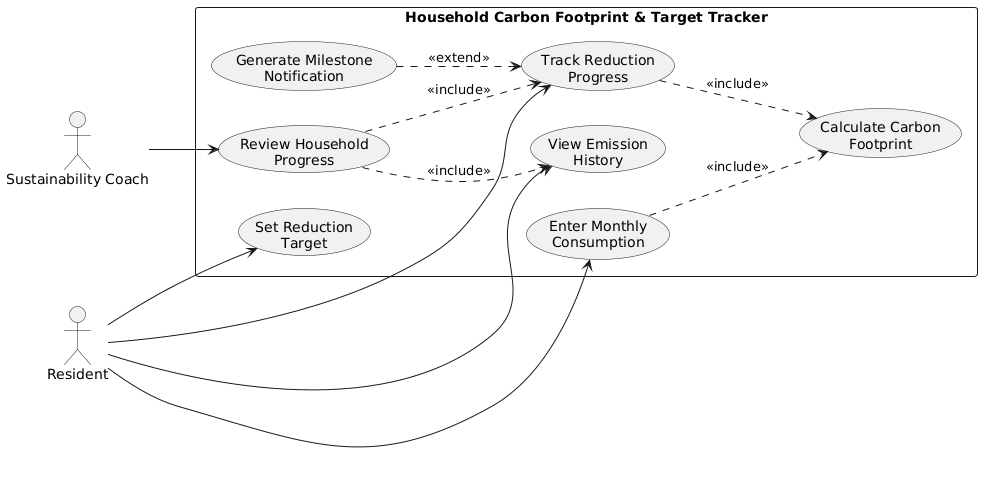

The diagram above was rendered by PlantUML. Its source (embedded in the PNG):
@startuml
left to right direction

actor Resident
actor "Sustainability Coach" as Coach

rectangle "Household Carbon Footprint & Target Tracker" {

    usecase "Enter Monthly\nConsumption" as UC1
    usecase "Calculate Carbon\nFootprint" as UC2
    usecase "View Emission\nHistory" as UC3
    usecase "Set Reduction\nTarget" as UC4
    usecase "Track Reduction\nProgress" as UC5
    usecase "Review Household\nProgress" as UC6
    usecase "Generate Milestone\nNotification" as UC7
}

Resident --> UC1
Resident --> UC3
Resident --> UC4
Resident --> UC5

Coach --> UC6

UC1 ..> UC2 : <<include>>

UC7 ..> UC5 : <<extend>>

UC5 ..> UC2 : <<include>>

UC6 ..> UC3 : <<include>>
UC6 ..> UC5 : <<include>>
@enduml